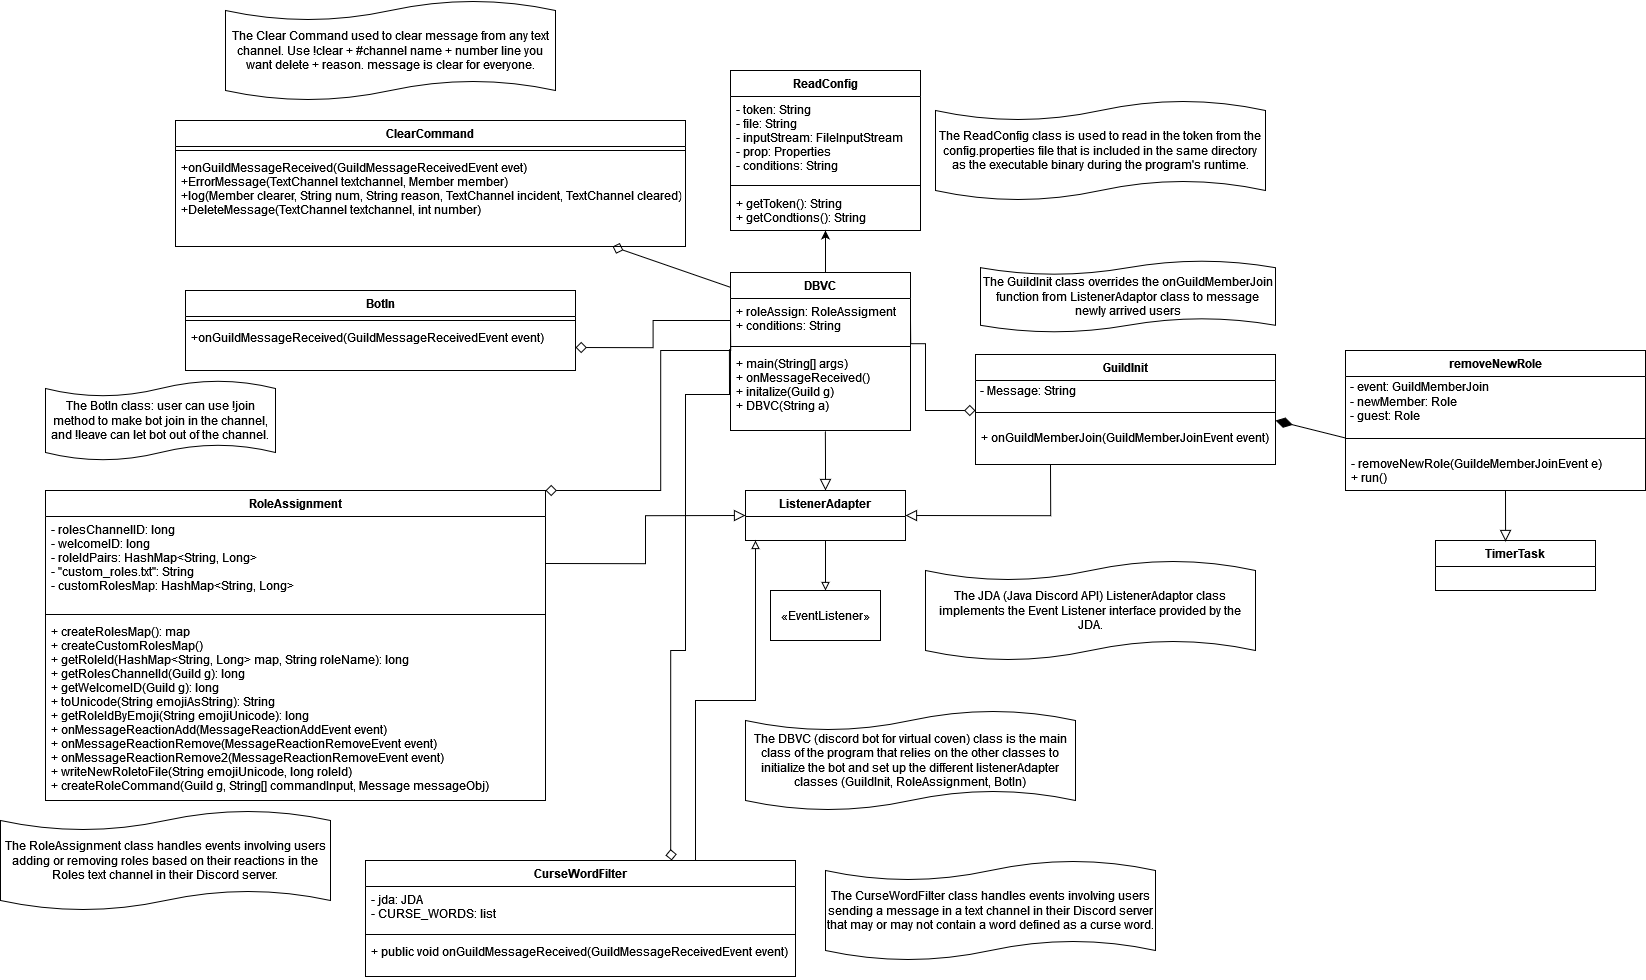

The diagram above was exported from draw.io. Its source (the exported page's mxGraphModel, read from the mxfile embedded in the PNG):
<mxGraphModel dx="3978" dy="1680" grid="1" gridSize="10" guides="1" tooltips="1" connect="1" arrows="1" fold="1" page="1" pageScale="1" pageWidth="850" pageHeight="1100" math="0" shadow="0">
  <root>
    <mxCell id="0" />
    <mxCell id="1" parent="0" />
    <mxCell id="fNQuFMeODoAOSReBHoT7-39" style="edgeStyle=orthogonalEdgeStyle;rounded=0;orthogonalLoop=1;jettySize=auto;html=1;exitX=0.527;exitY=1.009;exitDx=0;exitDy=0;entryX=0.5;entryY=0;entryDx=0;entryDy=0;endArrow=block;endFill=0;endSize=9;strokeWidth=1;exitPerimeter=0;" parent="1" source="0bhsNBILInSfhANf1QHM-4" target="fNQuFMeODoAOSReBHoT7-16" edge="1">
      <mxGeometry relative="1" as="geometry">
        <mxPoint x="70" y="512" as="sourcePoint" />
      </mxGeometry>
    </mxCell>
    <mxCell id="DC-6USIHPJgKTv3XnVs1-6" value="RoleAssignment" style="swimlane;fontStyle=1;align=center;verticalAlign=top;childLayout=stackLayout;horizontal=1;startSize=26;horizontalStack=0;resizeParent=1;resizeParentMax=0;resizeLast=0;collapsible=1;marginBottom=0;" parent="1" vertex="1">
      <mxGeometry x="-710" y="610" width="500" height="310" as="geometry" />
    </mxCell>
    <mxCell id="DC-6USIHPJgKTv3XnVs1-7" value="- rolesChannelID: long&#10;- welcomeID: long&#10;- roleIdPairs: HashMap&lt;String, Long&gt;&#10;- &quot;custom_roles.txt&quot;: String&#10;- customRolesMap: HashMap&lt;String, Long&gt;" style="text;strokeColor=none;fillColor=none;align=left;verticalAlign=top;spacingLeft=4;spacingRight=4;overflow=hidden;rotatable=0;points=[[0,0.5],[1,0.5]];portConstraint=eastwest;" parent="DC-6USIHPJgKTv3XnVs1-6" vertex="1">
      <mxGeometry y="26" width="500" height="94" as="geometry" />
    </mxCell>
    <mxCell id="DC-6USIHPJgKTv3XnVs1-8" value="" style="line;strokeWidth=1;fillColor=none;align=left;verticalAlign=middle;spacingTop=-1;spacingLeft=3;spacingRight=3;rotatable=0;labelPosition=right;points=[];portConstraint=eastwest;" parent="DC-6USIHPJgKTv3XnVs1-6" vertex="1">
      <mxGeometry y="120" width="500" height="8" as="geometry" />
    </mxCell>
    <mxCell id="DC-6USIHPJgKTv3XnVs1-9" value="+ createRolesMap(): map&#10;+ createCustomRolesMap()&#10;+ getRoleId(HashMap&lt;String, Long&gt; map, String roleName): long&#10;+ getRolesChannelId(Guild g): long&#10;+ getWelcomeID(Guild g): long&#10;+ toUnicode(String emojiAsString): String&#10;+ getRoleIdByEmoji(String emojiUnicode): long&#10;+ onMessageReactionAdd(MessageReactionAddEvent event)&#10;+ onMessageReactionRemove(MessageReactionRemoveEvent event)&#10;+ onMessageReactionRemove2(MessageReactionRemoveEvent event)&#10;+ writeNewRoletoFile(String emojiUnicode, long roleId)&#10;+ createRoleCommand(Guild g, String[] commandInput, Message messageObj)" style="text;strokeColor=none;fillColor=none;align=left;verticalAlign=top;spacingLeft=4;spacingRight=4;overflow=hidden;rotatable=0;points=[[0,0.5],[1,0.5]];portConstraint=eastwest;" parent="DC-6USIHPJgKTv3XnVs1-6" vertex="1">
      <mxGeometry y="128" width="500" height="182" as="geometry" />
    </mxCell>
    <mxCell id="DC-6USIHPJgKTv3XnVs1-11" value="The RoleAssignment class handles events involving users adding or removing roles based on their reactions in the Roles text channel in their Discord server." style="shape=tape;whiteSpace=wrap;html=1;size=0.2;" parent="1" vertex="1">
      <mxGeometry x="-755" y="930" width="330" height="100" as="geometry" />
    </mxCell>
    <mxCell id="fNQuFMeODoAOSReBHoT7-3" value="ReadConfig" style="swimlane;fontStyle=1;align=center;verticalAlign=top;childLayout=stackLayout;horizontal=1;startSize=26;horizontalStack=0;resizeParent=1;resizeParentMax=0;resizeLast=0;collapsible=1;marginBottom=0;" parent="1" vertex="1">
      <mxGeometry x="-25" y="190" width="190" height="160" as="geometry" />
    </mxCell>
    <mxCell id="fNQuFMeODoAOSReBHoT7-4" value="- token: String&#10;- file: String&#10;- inputStream: FileInputStream&#10;- prop: Properties&#10;- conditions: String&#10;&#10;&#10;" style="text;strokeColor=none;fillColor=none;align=left;verticalAlign=top;spacingLeft=4;spacingRight=4;overflow=hidden;rotatable=0;points=[[0,0.5],[1,0.5]];portConstraint=eastwest;" parent="fNQuFMeODoAOSReBHoT7-3" vertex="1">
      <mxGeometry y="26" width="190" height="84" as="geometry" />
    </mxCell>
    <mxCell id="fNQuFMeODoAOSReBHoT7-5" value="" style="line;strokeWidth=1;fillColor=none;align=left;verticalAlign=middle;spacingTop=-1;spacingLeft=3;spacingRight=3;rotatable=0;labelPosition=right;points=[];portConstraint=eastwest;" parent="fNQuFMeODoAOSReBHoT7-3" vertex="1">
      <mxGeometry y="110" width="190" height="10" as="geometry" />
    </mxCell>
    <mxCell id="fNQuFMeODoAOSReBHoT7-6" value="+ getToken(): String&#10;+ getCondtions(): String&#10;" style="text;strokeColor=none;fillColor=none;align=left;verticalAlign=top;spacingLeft=4;spacingRight=4;overflow=hidden;rotatable=0;points=[[0,0.5],[1,0.5]];portConstraint=eastwest;" parent="fNQuFMeODoAOSReBHoT7-3" vertex="1">
      <mxGeometry y="120" width="190" height="40" as="geometry" />
    </mxCell>
    <mxCell id="fNQuFMeODoAOSReBHoT7-7" style="edgeStyle=orthogonalEdgeStyle;rounded=0;orthogonalLoop=1;jettySize=auto;html=1;exitX=0.5;exitY=0;exitDx=0;exitDy=0;endArrow=classic;endFill=1;" parent="1" target="fNQuFMeODoAOSReBHoT7-3" edge="1">
      <mxGeometry relative="1" as="geometry">
        <mxPoint x="70" y="412" as="sourcePoint" />
      </mxGeometry>
    </mxCell>
    <mxCell id="fNQuFMeODoAOSReBHoT7-8" value="The ReadConfig class is used to read in the token from the config.properties file that is included in the same directory as the executable binary during the program's runtime." style="shape=tape;whiteSpace=wrap;html=1;size=0.2;" parent="1" vertex="1">
      <mxGeometry x="180" y="220" width="330" height="100" as="geometry" />
    </mxCell>
    <mxCell id="fNQuFMeODoAOSReBHoT7-38" style="edgeStyle=orthogonalEdgeStyle;rounded=0;orthogonalLoop=1;jettySize=auto;html=1;exitX=0.25;exitY=1;exitDx=0;exitDy=0;entryX=1;entryY=0.5;entryDx=0;entryDy=0;endArrow=block;endFill=0;endSize=9;strokeWidth=1;" parent="1" source="fNQuFMeODoAOSReBHoT7-9" target="fNQuFMeODoAOSReBHoT7-16" edge="1">
      <mxGeometry relative="1" as="geometry" />
    </mxCell>
    <mxCell id="fNQuFMeODoAOSReBHoT7-9" value="GuildInit" style="swimlane;fontStyle=1;align=center;verticalAlign=top;childLayout=stackLayout;horizontal=1;startSize=26;horizontalStack=0;resizeParent=1;resizeParentMax=0;resizeLast=0;collapsible=1;marginBottom=0;" parent="1" vertex="1">
      <mxGeometry x="220" y="474" width="300" height="110" as="geometry" />
    </mxCell>
    <mxCell id="5wdwkA7E8bFA3N-j0kQR-1" value="&amp;nbsp;- Message: String" style="text;html=1;align=left;verticalAlign=middle;resizable=0;points=[];autosize=1;strokeColor=none;fillColor=none;" parent="fNQuFMeODoAOSReBHoT7-9" vertex="1">
      <mxGeometry y="26" width="300" height="20" as="geometry" />
    </mxCell>
    <mxCell id="fNQuFMeODoAOSReBHoT7-11" value="" style="line;strokeWidth=1;fillColor=none;align=left;verticalAlign=middle;spacingTop=-1;spacingLeft=3;spacingRight=3;rotatable=0;labelPosition=right;points=[];portConstraint=eastwest;" parent="fNQuFMeODoAOSReBHoT7-9" vertex="1">
      <mxGeometry y="46" width="300" height="24" as="geometry" />
    </mxCell>
    <mxCell id="fNQuFMeODoAOSReBHoT7-12" value="+ onGuildMemberJoin(GuildMemberJoinEvent event)&#10;" style="text;strokeColor=none;fillColor=none;align=left;verticalAlign=top;spacingLeft=4;spacingRight=4;overflow=hidden;rotatable=0;points=[[0,0.5],[1,0.5]];portConstraint=eastwest;" parent="fNQuFMeODoAOSReBHoT7-9" vertex="1">
      <mxGeometry y="70" width="300" height="40" as="geometry" />
    </mxCell>
    <mxCell id="fNQuFMeODoAOSReBHoT7-14" value="The GuildInit class overrides the onGuildMemberJoin function from ListenerAdaptor class to message newly arrived users" style="shape=tape;whiteSpace=wrap;html=1;size=0.2;" parent="1" vertex="1">
      <mxGeometry x="225" y="380" width="295" height="72" as="geometry" />
    </mxCell>
    <mxCell id="fNQuFMeODoAOSReBHoT7-28" style="edgeStyle=orthogonalEdgeStyle;rounded=0;orthogonalLoop=1;jettySize=auto;html=1;exitX=0.5;exitY=1;exitDx=0;exitDy=0;entryX=0.5;entryY=0;entryDx=0;entryDy=0;endArrow=block;endFill=0;" parent="1" source="fNQuFMeODoAOSReBHoT7-16" target="fNQuFMeODoAOSReBHoT7-21" edge="1">
      <mxGeometry relative="1" as="geometry" />
    </mxCell>
    <mxCell id="fNQuFMeODoAOSReBHoT7-16" value="ListenerAdapter" style="swimlane;fontStyle=1;align=center;verticalAlign=top;childLayout=stackLayout;horizontal=1;startSize=26;horizontalStack=0;resizeParent=1;resizeParentMax=0;resizeLast=0;collapsible=1;marginBottom=0;" parent="1" vertex="1">
      <mxGeometry x="-10" y="610" width="160" height="50" as="geometry" />
    </mxCell>
    <mxCell id="fNQuFMeODoAOSReBHoT7-21" value="«EventListener»" style="html=1;" parent="1" vertex="1">
      <mxGeometry x="15" y="710" width="110" height="50" as="geometry" />
    </mxCell>
    <mxCell id="fNQuFMeODoAOSReBHoT7-34" style="edgeStyle=orthogonalEdgeStyle;rounded=0;orthogonalLoop=1;jettySize=auto;html=1;exitX=1;exitY=0.5;exitDx=0;exitDy=0;entryX=0;entryY=0.5;entryDx=0;entryDy=0;endArrow=block;endFill=0;endSize=9;strokeWidth=1;" parent="1" source="DC-6USIHPJgKTv3XnVs1-7" target="fNQuFMeODoAOSReBHoT7-16" edge="1">
      <mxGeometry relative="1" as="geometry" />
    </mxCell>
    <mxCell id="fNQuFMeODoAOSReBHoT7-42" style="edgeStyle=orthogonalEdgeStyle;rounded=0;orthogonalLoop=1;jettySize=auto;html=1;exitX=0;exitY=0.5;exitDx=0;exitDy=0;entryX=1;entryY=0;entryDx=0;entryDy=0;endArrow=diamond;endFill=0;endSize=9;strokeWidth=1;" parent="1" source="0bhsNBILInSfhANf1QHM-2" target="DC-6USIHPJgKTv3XnVs1-6" edge="1">
      <mxGeometry relative="1" as="geometry">
        <Array as="points">
          <mxPoint x="-25" y="470" />
          <mxPoint x="-95" y="470" />
          <mxPoint x="-95" y="610" />
        </Array>
        <mxPoint x="-10" y="465.9999999999999" as="sourcePoint" />
      </mxGeometry>
    </mxCell>
    <mxCell id="fNQuFMeODoAOSReBHoT7-43" value="The JDA (Java Discord API) ListenerAdaptor class implements the Event Listener interface provided by the JDA." style="shape=tape;whiteSpace=wrap;html=1;size=0.2;" parent="1" vertex="1">
      <mxGeometry x="170" y="680" width="330" height="100" as="geometry" />
    </mxCell>
    <mxCell id="fNQuFMeODoAOSReBHoT7-44" value="The DBVC (discord bot for virtual coven) class is the main class of the program that relies on the other classes to initialize the bot and set up the different listenerAdapter classes (GuildInit, RoleAssignment, BotIn)" style="shape=tape;whiteSpace=wrap;html=1;size=0.2;" parent="1" vertex="1">
      <mxGeometry x="-10" y="830" width="330" height="100" as="geometry" />
    </mxCell>
    <mxCell id="GE3CTSBjesH3LLGLrzFy-5" style="edgeStyle=orthogonalEdgeStyle;rounded=0;orthogonalLoop=1;jettySize=auto;html=1;endArrow=block;endFill=0;" parent="1" source="GE3CTSBjesH3LLGLrzFy-1" edge="1">
      <mxGeometry relative="1" as="geometry">
        <mxPoint y="660" as="targetPoint" />
        <Array as="points">
          <mxPoint x="-60" y="820" />
          <mxPoint y="820" />
        </Array>
      </mxGeometry>
    </mxCell>
    <mxCell id="GE3CTSBjesH3LLGLrzFy-1" value="CurseWordFilter" style="swimlane;fontStyle=1;align=center;verticalAlign=top;childLayout=stackLayout;horizontal=1;startSize=26;horizontalStack=0;resizeParent=1;resizeParentMax=0;resizeLast=0;collapsible=1;marginBottom=0;" parent="1" vertex="1">
      <mxGeometry x="-390" y="980" width="430" height="116" as="geometry" />
    </mxCell>
    <mxCell id="GE3CTSBjesH3LLGLrzFy-2" value="- jda: JDA&#10;- CURSE_WORDS: list" style="text;strokeColor=none;fillColor=none;align=left;verticalAlign=top;spacingLeft=4;spacingRight=4;overflow=hidden;rotatable=0;points=[[0,0.5],[1,0.5]];portConstraint=eastwest;" parent="GE3CTSBjesH3LLGLrzFy-1" vertex="1">
      <mxGeometry y="26" width="430" height="44" as="geometry" />
    </mxCell>
    <mxCell id="GE3CTSBjesH3LLGLrzFy-3" value="" style="line;strokeWidth=1;fillColor=none;align=left;verticalAlign=middle;spacingTop=-1;spacingLeft=3;spacingRight=3;rotatable=0;labelPosition=right;points=[];portConstraint=eastwest;" parent="GE3CTSBjesH3LLGLrzFy-1" vertex="1">
      <mxGeometry y="70" width="430" height="8" as="geometry" />
    </mxCell>
    <mxCell id="GE3CTSBjesH3LLGLrzFy-4" value="+ public void onGuildMessageReceived(GuildMessageReceivedEvent event)&#10;" style="text;strokeColor=none;fillColor=none;align=left;verticalAlign=top;spacingLeft=4;spacingRight=4;overflow=hidden;rotatable=0;points=[[0,0.5],[1,0.5]];portConstraint=eastwest;" parent="GE3CTSBjesH3LLGLrzFy-1" vertex="1">
      <mxGeometry y="78" width="430" height="38" as="geometry" />
    </mxCell>
    <mxCell id="GE3CTSBjesH3LLGLrzFy-6" style="edgeStyle=orthogonalEdgeStyle;rounded=0;orthogonalLoop=1;jettySize=auto;html=1;endArrow=diamond;endFill=0;endSize=9;strokeWidth=1;entryX=0.712;entryY=0;entryDx=0;entryDy=0;entryPerimeter=0;exitX=-0.006;exitY=-0.017;exitDx=0;exitDy=0;exitPerimeter=0;" parent="1" target="GE3CTSBjesH3LLGLrzFy-1" edge="1" source="0bhsNBILInSfhANf1QHM-4">
      <mxGeometry relative="1" as="geometry">
        <Array as="points">
          <mxPoint x="-26" y="514" />
          <mxPoint x="-70" y="514" />
          <mxPoint x="-70" y="770" />
          <mxPoint x="-85" y="770" />
          <mxPoint x="-85" y="970" />
          <mxPoint x="-84" y="970" />
        </Array>
        <mxPoint x="-10" y="514" as="sourcePoint" />
        <mxPoint x="-70" y="970" as="targetPoint" />
      </mxGeometry>
    </mxCell>
    <mxCell id="GE3CTSBjesH3LLGLrzFy-7" value="The CurseWordFilter class handles events involving users sending a message in a text channel in their Discord server that may or may not contain a word defined as a curse word." style="shape=tape;whiteSpace=wrap;html=1;size=0.2;" parent="1" vertex="1">
      <mxGeometry x="70" y="980" width="330" height="100" as="geometry" />
    </mxCell>
    <mxCell id="5wdwkA7E8bFA3N-j0kQR-2" value="removeNewRole" style="swimlane;fontStyle=1;align=center;verticalAlign=top;childLayout=stackLayout;horizontal=1;startSize=26;horizontalStack=0;resizeParent=1;resizeParentMax=0;resizeLast=0;collapsible=1;marginBottom=0;" parent="1" vertex="1">
      <mxGeometry x="590" y="470" width="300" height="140" as="geometry" />
    </mxCell>
    <mxCell id="5wdwkA7E8bFA3N-j0kQR-3" value="&amp;nbsp;- event: GuildMemberJoin&lt;br&gt;&amp;nbsp;- newMember: Role&lt;br&gt;&amp;nbsp;- guest: Role" style="text;html=1;align=left;verticalAlign=middle;resizable=0;points=[];autosize=1;strokeColor=none;fillColor=none;" parent="5wdwkA7E8bFA3N-j0kQR-2" vertex="1">
      <mxGeometry y="26" width="300" height="50" as="geometry" />
    </mxCell>
    <mxCell id="5wdwkA7E8bFA3N-j0kQR-4" value="" style="line;strokeWidth=1;fillColor=none;align=left;verticalAlign=middle;spacingTop=-1;spacingLeft=3;spacingRight=3;rotatable=0;labelPosition=right;points=[];portConstraint=eastwest;" parent="5wdwkA7E8bFA3N-j0kQR-2" vertex="1">
      <mxGeometry y="76" width="300" height="24" as="geometry" />
    </mxCell>
    <mxCell id="5wdwkA7E8bFA3N-j0kQR-6" value="" style="endArrow=diamondThin;endFill=1;endSize=15;html=1;rounded=0;" parent="5wdwkA7E8bFA3N-j0kQR-2" edge="1">
      <mxGeometry width="160" relative="1" as="geometry">
        <mxPoint y="87.5" as="sourcePoint" />
        <mxPoint x="-70" y="70" as="targetPoint" />
      </mxGeometry>
    </mxCell>
    <mxCell id="5wdwkA7E8bFA3N-j0kQR-5" value="- removeNewRole(GuildeMemberJoinEvent e)&#10;+ run()" style="text;strokeColor=none;fillColor=none;align=left;verticalAlign=top;spacingLeft=4;spacingRight=4;overflow=hidden;rotatable=0;points=[[0,0.5],[1,0.5]];portConstraint=eastwest;" parent="5wdwkA7E8bFA3N-j0kQR-2" vertex="1">
      <mxGeometry y="100" width="300" height="40" as="geometry" />
    </mxCell>
    <mxCell id="5wdwkA7E8bFA3N-j0kQR-7" value="TimerTask" style="swimlane;fontStyle=1;align=center;verticalAlign=top;childLayout=stackLayout;horizontal=1;startSize=26;horizontalStack=0;resizeParent=1;resizeParentMax=0;resizeLast=0;collapsible=1;marginBottom=0;" parent="1" vertex="1">
      <mxGeometry x="680" y="660" width="160" height="50" as="geometry" />
    </mxCell>
    <mxCell id="5wdwkA7E8bFA3N-j0kQR-8" style="edgeStyle=orthogonalEdgeStyle;rounded=0;orthogonalLoop=1;jettySize=auto;html=1;exitX=0.25;exitY=1;exitDx=0;exitDy=0;entryX=0.438;entryY=0.02;entryDx=0;entryDy=0;endArrow=block;endFill=0;endSize=9;strokeWidth=1;entryPerimeter=0;" parent="1" target="5wdwkA7E8bFA3N-j0kQR-7" edge="1">
      <mxGeometry relative="1" as="geometry">
        <mxPoint x="755" y="610" as="sourcePoint" />
        <mxPoint x="610" y="661" as="targetPoint" />
        <Array as="points">
          <mxPoint x="750" y="610" />
        </Array>
      </mxGeometry>
    </mxCell>
    <mxCell id="7EepybzQLYLYzvkmwKmT-1" value="" style="endArrow=diamond;endFill=0;endSize=9;html=1;rounded=0;exitX=0;exitY=0;exitDx=0;exitDy=0;startSize=4;strokeWidth=1;" parent="1" target="7EepybzQLYLYzvkmwKmT-2" edge="1">
      <mxGeometry width="160" relative="1" as="geometry">
        <mxPoint x="-10" y="412" as="sourcePoint" />
        <mxPoint x="-190" y="140" as="targetPoint" />
      </mxGeometry>
    </mxCell>
    <mxCell id="7EepybzQLYLYzvkmwKmT-2" value="ClearCommand" style="swimlane;fontStyle=1;align=center;verticalAlign=top;childLayout=stackLayout;horizontal=1;startSize=26;horizontalStack=0;resizeParent=1;resizeParentMax=0;resizeLast=0;collapsible=1;marginBottom=0;" parent="1" vertex="1">
      <mxGeometry x="-580" y="240" width="510" height="126" as="geometry" />
    </mxCell>
    <mxCell id="7EepybzQLYLYzvkmwKmT-4" value="" style="line;strokeWidth=1;fillColor=none;align=left;verticalAlign=middle;spacingTop=-1;spacingLeft=3;spacingRight=3;rotatable=0;labelPosition=right;points=[];portConstraint=eastwest;" parent="7EepybzQLYLYzvkmwKmT-2" vertex="1">
      <mxGeometry y="26" width="510" height="8" as="geometry" />
    </mxCell>
    <mxCell id="7EepybzQLYLYzvkmwKmT-5" value="+onGuildMessageReceived(GuildMessageReceivedEvent evet)&#10;+ErrorMessage(TextChannel textchannel, Member member)&#10;+log(Member clearer, String num, String reason, TextChannel incident, TextChannel cleared)&#10;+DeleteMessage(TextChannel textchannel, int number)" style="text;strokeColor=none;fillColor=none;align=left;verticalAlign=top;spacingLeft=4;spacingRight=4;overflow=hidden;rotatable=0;points=[[0,0.5],[1,0.5]];portConstraint=eastwest;" parent="7EepybzQLYLYzvkmwKmT-2" vertex="1">
      <mxGeometry y="34" width="510" height="92" as="geometry" />
    </mxCell>
    <mxCell id="7EepybzQLYLYzvkmwKmT-6" value="The Clear Command used to clear message from any text channel. Use !clear + #channel name + number line you want delete + reason. message is clear for everyone." style="shape=tape;whiteSpace=wrap;html=1;size=0.2;" parent="1" vertex="1">
      <mxGeometry x="-530" y="120" width="330" height="100" as="geometry" />
    </mxCell>
    <mxCell id="0bhsNBILInSfhANf1QHM-1" value="DBVC" style="swimlane;fontStyle=1;align=center;verticalAlign=top;childLayout=stackLayout;horizontal=1;startSize=26;horizontalStack=0;resizeParent=1;resizeParentMax=0;resizeLast=0;collapsible=1;marginBottom=0;" vertex="1" parent="1">
      <mxGeometry x="-25" y="392" width="180" height="158" as="geometry" />
    </mxCell>
    <mxCell id="0bhsNBILInSfhANf1QHM-2" value="+ roleAssign: RoleAssigment&#10;+ conditions: String&#10;" style="text;strokeColor=none;fillColor=none;align=left;verticalAlign=top;spacingLeft=4;spacingRight=4;overflow=hidden;rotatable=0;points=[[0,0.5],[1,0.5]];portConstraint=eastwest;" vertex="1" parent="0bhsNBILInSfhANf1QHM-1">
      <mxGeometry y="26" width="180" height="44" as="geometry" />
    </mxCell>
    <mxCell id="0bhsNBILInSfhANf1QHM-3" value="" style="line;strokeWidth=1;fillColor=none;align=left;verticalAlign=middle;spacingTop=-1;spacingLeft=3;spacingRight=3;rotatable=0;labelPosition=right;points=[];portConstraint=eastwest;" vertex="1" parent="0bhsNBILInSfhANf1QHM-1">
      <mxGeometry y="70" width="180" height="8" as="geometry" />
    </mxCell>
    <mxCell id="0bhsNBILInSfhANf1QHM-4" value="+ main(String[] args)&#10;+ onMessageReceived()&#10;+ initalize(Guild g)&#10;+ DBVC(String a)&#10;" style="text;strokeColor=none;fillColor=none;align=left;verticalAlign=top;spacingLeft=4;spacingRight=4;overflow=hidden;rotatable=0;points=[[0,0.5],[1,0.5]];portConstraint=eastwest;" vertex="1" parent="0bhsNBILInSfhANf1QHM-1">
      <mxGeometry y="78" width="180" height="80" as="geometry" />
    </mxCell>
    <mxCell id="0bhsNBILInSfhANf1QHM-6" style="edgeStyle=orthogonalEdgeStyle;rounded=0;orthogonalLoop=1;jettySize=auto;html=1;exitX=1;exitY=0.5;exitDx=0;exitDy=0;entryX=0;entryY=0.417;entryDx=0;entryDy=0;endArrow=diamond;endFill=0;endSize=9;strokeWidth=1;entryPerimeter=0;" edge="1" parent="1" source="0bhsNBILInSfhANf1QHM-2" target="fNQuFMeODoAOSReBHoT7-11">
      <mxGeometry relative="1" as="geometry">
        <Array as="points">
          <mxPoint x="155" y="463" />
          <mxPoint x="170" y="463" />
          <mxPoint x="170" y="530" />
        </Array>
        <mxPoint x="365" y="459.9999999999999" as="sourcePoint" />
        <mxPoint x="180" y="630" as="targetPoint" />
      </mxGeometry>
    </mxCell>
    <mxCell id="0bhsNBILInSfhANf1QHM-10" value="BotIn" style="swimlane;fontStyle=1;align=center;verticalAlign=top;childLayout=stackLayout;horizontal=1;startSize=26;horizontalStack=0;resizeParent=1;resizeParentMax=0;resizeLast=0;collapsible=1;marginBottom=0;" vertex="1" parent="1">
      <mxGeometry x="-570" y="410" width="390" height="80" as="geometry" />
    </mxCell>
    <mxCell id="0bhsNBILInSfhANf1QHM-11" value="" style="line;strokeWidth=1;fillColor=none;align=left;verticalAlign=middle;spacingTop=-1;spacingLeft=3;spacingRight=3;rotatable=0;labelPosition=right;points=[];portConstraint=eastwest;" vertex="1" parent="0bhsNBILInSfhANf1QHM-10">
      <mxGeometry y="26" width="390" height="8" as="geometry" />
    </mxCell>
    <mxCell id="0bhsNBILInSfhANf1QHM-12" value="+onGuildMessageReceived(GuildMessageReceivedEvent event)&#10;" style="text;strokeColor=none;fillColor=none;align=left;verticalAlign=top;spacingLeft=4;spacingRight=4;overflow=hidden;rotatable=0;points=[[0,0.5],[1,0.5]];portConstraint=eastwest;" vertex="1" parent="0bhsNBILInSfhANf1QHM-10">
      <mxGeometry y="34" width="390" height="46" as="geometry" />
    </mxCell>
    <mxCell id="0bhsNBILInSfhANf1QHM-13" style="edgeStyle=orthogonalEdgeStyle;rounded=0;orthogonalLoop=1;jettySize=auto;html=1;exitX=0;exitY=0.5;exitDx=0;exitDy=0;entryX=1;entryY=0.5;entryDx=0;entryDy=0;endArrow=diamond;endFill=0;startSize=4;endSize=9;strokeWidth=1;" edge="1" parent="1" source="0bhsNBILInSfhANf1QHM-2" target="0bhsNBILInSfhANf1QHM-12">
      <mxGeometry relative="1" as="geometry" />
    </mxCell>
    <mxCell id="0bhsNBILInSfhANf1QHM-14" value="The BotIn class: user can use !join method to make bot join in the channel, and !leave can let bot out of the channel." style="shape=tape;whiteSpace=wrap;html=1;size=0.2;" vertex="1" parent="1">
      <mxGeometry x="-710" y="500" width="230" height="80" as="geometry" />
    </mxCell>
  </root>
</mxGraphModel>